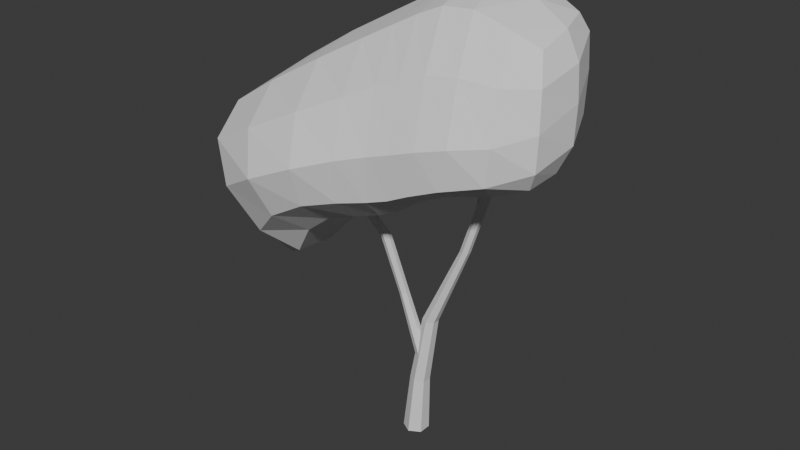 # Source: birch_tree.blend  (saved by Blender 4.1.5; exported with 4.5.12 LTS)
import bpy
from mathutils import Matrix  # noqa: F401  (used for matrix-valued properties, if any)

bpy.ops.wm.read_factory_settings(use_empty=True)
scene = bpy.context.scene
scene.name = 'Scene'

# ---- world
world_world = bpy.data.worlds.new('World'); scene.world = world_world
world_world.use_nodes = True; world_world.node_tree.nodes.clear()
_N = world_world.node_tree.nodes; _L = world_world.node_tree.links
n0 = _N.new('ShaderNodeOutputWorld'); n0.name = 'World Output'; n0.location = (300, 300)
n1 = _N.new('ShaderNodeBackground'); n1.name = 'Background'; n1.location = (10, 300)
n1.inputs[0].default_value = (0.05088, 0.05088, 0.05088, 1.0)
_L.new(n1.outputs[0], n0.inputs[0])
n0.is_active_output = True
world_world.color = (0.05088, 0.05088, 0.05088)
world_world.use_sun_shadow = False
world_world.sun_shadow_jitter_overblur = 0.0

# ---- meshes
me_cylinder = bpy.data.meshes.new('Cylinder')
me_cylinder.from_pydata([(0.0, 0.5, -0.5), (0.1715, 0.3769, 1.86), (0.433, 0.25, -0.5), (0.5017, 0.1885, 1.862), (0.433, -0.25, -0.5), (0.5017, -0.1885, 1.862), (0.0, -0.5, -0.5), (0.1715, -0.3769, 1.86), (-0.433, -0.25, -0.5), (-0.1624, -0.1885, 1.86), (-0.433, 0.25, -0.5), (-0.1624, 0.1885, 1.86), (0.904, 0.1489, 4.643), (0.6381, 0.2978, 4.643), (0.904, -0.1489, 4.643), (0.6381, -0.2978, 4.643), (0.3696, -0.1489, 4.644), (0.3696, 0.1489, 4.644), (2.304, 0.0969, 8.017), (2.135, 0.1938, 8.017), (2.304, -0.0969, 8.017), (2.135, -0.1938, 8.017), (1.964, -0.0969, 8.017), (1.964, 0.0969, 8.017), (3.267, 0.09116, 10.95), (3.109, 0.1823, 10.95), (3.267, -0.09116, 10.95), (3.109, -0.1823, 10.95), (2.95, -0.09116, 10.95), (2.95, 0.09116, 10.95), (3.872, 0.07144, 14.08), (3.749, 0.1429, 14.08), (3.872, -0.07144, 14.08), (3.749, -0.1429, 14.08), (3.625, -0.07144, 14.08), (3.625, 0.07144, 14.08), (0.0846, 0.09501, 2.774), (0.1314, -0.1721, 2.797), (0.2869, 0.2741, 2.82), (0.5169, 0.1778, 2.875), (0.5639, -0.0948, 2.898), (0.3591, -0.2683, 2.857), (-0.4809, -0.3127, 5.584), (-0.4528, -0.4916, 5.599), (-0.3383, -0.1919, 5.619), (-0.1716, -0.2498, 5.666), (-0.148, -0.4354, 5.673), (-0.2913, -0.5544, 5.64), (-0.8802, -0.8532, 8.064), (-0.8588, -1.038, 8.068), (-0.734, -0.7452, 8.095), (-0.5676, -0.7993, 8.141), (-0.5513, -0.9656, 8.156), (-0.6938, -1.087, 8.118), (-2.158, -1.461, 10.09), (-2.146, -1.603, 10.09), (-2.042, -1.372, 10.12), (-1.906, -1.425, 10.16), (-1.89, -1.566, 10.16), (-2.007, -1.655, 10.13), (2.446, 0.04562, 9.341), (2.467, -0.02483, 9.445), (2.545, 0.08254, 9.271), (2.665, 0.06275, 9.297), (2.683, 0.005338, 9.395), (2.586, -0.04008, 9.469), (2.02, 1.122, 10.58), (2.032, 1.068, 10.66), (2.099, 1.155, 10.52), (2.197, 1.135, 10.55), (2.212, 1.081, 10.63), (2.132, 1.048, 10.68), (2.048, 1.82, 11.76), (2.057, 1.758, 11.79), (2.104, 1.86, 11.74), (2.172, 1.838, 11.75), (2.183, 1.777, 11.78), (2.127, 1.737, 11.8)], [], [(0, 1, 3, 2), (2, 3, 5, 4), (4, 5, 7, 6), (6, 7, 9, 8), (5, 3, 12, 14), (8, 9, 11, 10), (10, 11, 1, 0), (0, 2, 4, 6, 8, 10), (15, 14, 20, 21), (11, 9, 16, 17), (3, 1, 13, 12), (7, 5, 14, 15), (1, 11, 17, 13), (9, 7, 15, 16), (20, 18, 24, 26), (12, 13, 19, 18), (13, 17, 23, 19), (16, 15, 21, 22), (14, 12, 18, 20), (17, 16, 22, 23), (24, 25, 31, 30), (23, 22, 28, 29), (21, 20, 26, 27), (18, 19, 25, 24), (19, 23, 29, 25), (22, 21, 27, 28), (30, 31, 35, 34, 33, 32), (25, 29, 35, 31), (28, 27, 33, 34), (26, 24, 30, 32), (29, 28, 34, 35), (27, 26, 32, 33), (39, 38, 44, 45), (44, 42, 48, 50), (36, 37, 43, 42), (37, 41, 47, 43), (40, 39, 45, 46), (38, 36, 42, 44), (41, 40, 46, 47), (48, 49, 55, 54), (47, 46, 52, 53), (45, 44, 50, 51), (42, 43, 49, 48), (43, 47, 53, 49), (46, 45, 51, 52), (54, 55, 59, 58, 57, 56), (49, 53, 59, 55), (52, 51, 57, 58), (50, 48, 54, 56), (53, 52, 58, 59), (51, 50, 56, 57), (60, 61, 67, 66), (61, 65, 71, 67), (64, 63, 69, 70), (62, 60, 66, 68), (65, 64, 70, 71), (63, 62, 68, 69), (70, 69, 75, 76), (68, 66, 72, 74), (71, 70, 76, 77), (69, 68, 74, 75), (66, 67, 73, 72), (67, 71, 77, 73), (72, 73, 77, 76, 75, 74)])
_uv = me_cylinder.uv_layers.new(name='UVMap')
_uv.uv.foreach_set('vector', [1.0, 0.5, 1.0, 1.0, 0.8333, 1.0, 0.8333, 0.5, 0.8333, 0.5, 0.8333, 1.0, 0.6667, 1.0, 0.6667, 0.5, 0.6667, 0.5, 0.6667, 1.0, 0.5, 1.0, 0.5, 0.5, 0.5, 0.5, 0.5, 1.0, 0.3333, 1.0, 0.3333, 0.5, 0.6667, 1.0, 0.8333, 1.0, 0.8333, 1.0, 0.6667, 1.0, 0.3333, 0.5, 0.3333, 1.0, 0.1667, 1.0, 0.1667, 0.5, 0.1667, 0.5, 0.1667, 1.0, -8.941e-08, 1.0, -8.941e-08, 0.5, 0.75, 0.49, 0.9578, 0.37, 0.9578, 0.13, 0.75, 0.01, 0.5422, 0.13, 0.5422, 0.37, 0.5, 1.0, 0.6667, 1.0, 0.6667, 1.0, 0.5, 1.0, 0.1667, 1.0, 0.3333, 1.0, 0.3333, 1.0, 0.1667, 1.0, 0.8333, 1.0, 1.0, 1.0, 1.0, 1.0, 0.8333, 1.0, 0.5, 1.0, 0.6667, 1.0, 0.6667, 1.0, 0.5, 1.0, -8.941e-08, 1.0, 0.1667, 1.0, 0.1667, 1.0, -8.941e-08, 1.0, 0.3333, 1.0, 0.5, 1.0, 0.5, 1.0, 0.3333, 1.0, 0.6667, 1.0, 0.8333, 1.0, 0.8333, 1.0, 0.6667, 1.0, 0.8333, 1.0, 1.0, 1.0, 1.0, 1.0, 0.8333, 1.0, -8.941e-08, 1.0, 0.1667, 1.0, 0.1667, 1.0, -8.941e-08, 1.0, 0.3333, 1.0, 0.5, 1.0, 0.5, 1.0, 0.3333, 1.0, 0.6667, 1.0, 0.8333, 1.0, 0.8333, 1.0, 0.6667, 1.0, 0.1667, 1.0, 0.3333, 1.0, 0.3333, 1.0, 0.1667, 1.0, 0.8333, 1.0, 1.0, 1.0, 1.0, 1.0, 0.8333, 1.0, 0.1667, 1.0, 0.3333, 1.0, 0.3333, 1.0, 0.1667, 1.0, 0.5, 1.0, 0.6667, 1.0, 0.6667, 1.0, 0.5, 1.0, 0.8333, 1.0, 1.0, 1.0, 1.0, 1.0, 0.8333, 1.0, -8.941e-08, 1.0, 0.1667, 1.0, 0.1667, 1.0, -8.941e-08, 1.0, 0.3333, 1.0, 0.5, 1.0, 0.5, 1.0, 0.3333, 1.0, 0.4578, 0.37, 0.25, 0.49, 0.04215, 0.37, 0.04215, 0.13, 0.25, 0.01, 0.4578, 0.13, -8.941e-08, 1.0, 0.1667, 1.0, 0.1667, 1.0, -8.941e-08, 1.0, 0.3333, 1.0, 0.5, 1.0, 0.5, 1.0, 0.3333, 1.0, 0.6667, 1.0, 0.8333, 1.0, 0.8333, 1.0, 0.6667, 1.0, 0.1667, 1.0, 0.3333, 1.0, 0.3333, 1.0, 0.1667, 1.0, 0.5, 1.0, 0.6667, 1.0, 0.6667, 1.0, 0.5, 1.0, 0.5, 1.0, 0.6667, 1.0, 0.6667, 1.0, 0.5, 1.0, 0.6667, 1.0, 0.8333, 1.0, 0.8333, 1.0, 0.6667, 1.0, 0.8333, 1.0, 1.0, 1.0, 1.0, 1.0, 0.8333, 1.0, -8.941e-08, 1.0, 0.1667, 1.0, 0.1667, 1.0, -8.941e-08, 1.0, 0.3333, 1.0, 0.5, 1.0, 0.5, 1.0, 0.3333, 1.0, 0.6667, 1.0, 0.8333, 1.0, 0.8333, 1.0, 0.6667, 1.0, 0.1667, 1.0, 0.3333, 1.0, 0.3333, 1.0, 0.1667, 1.0, 0.8333, 1.0, 1.0, 1.0, 1.0, 1.0, 0.8333, 1.0, 0.1667, 1.0, 0.3333, 1.0, 0.3333, 1.0, 0.1667, 1.0, 0.5, 1.0, 0.6667, 1.0, 0.6667, 1.0, 0.5, 1.0, 0.8333, 1.0, 1.0, 1.0, 1.0, 1.0, 0.8333, 1.0, -8.941e-08, 1.0, 0.1667, 1.0, 0.1667, 1.0, -8.941e-08, 1.0, 0.3333, 1.0, 0.5, 1.0, 0.5, 1.0, 0.3333, 1.0, 0.4578, 0.37, 0.25, 0.49, 0.04215, 0.37, 0.04215, 0.13, 0.25, 0.01, 0.4578, 0.13, -8.941e-08, 1.0, 0.1667, 1.0, 0.1667, 1.0, -8.941e-08, 1.0, 0.3333, 1.0, 0.5, 1.0, 0.5, 1.0, 0.3333, 1.0, 0.6667, 1.0, 0.8333, 1.0, 0.8333, 1.0, 0.6667, 1.0, 0.1667, 1.0, 0.3333, 1.0, 0.3333, 1.0, 0.1667, 1.0, 0.5, 1.0, 0.6667, 1.0, 0.6667, 1.0, 0.5, 1.0, 0.8333, 1.0, 1.0, 1.0, 1.0, 1.0, 0.8333, 1.0, -8.941e-08, 1.0, 0.1667, 1.0, 0.1667, 1.0, -8.941e-08, 1.0, 0.3333, 1.0, 0.5, 1.0, 0.5, 1.0, 0.3333, 1.0, 0.6667, 1.0, 0.8333, 1.0, 0.8333, 1.0, 0.6667, 1.0, 0.1667, 1.0, 0.3333, 1.0, 0.3333, 1.0, 0.1667, 1.0, 0.5, 1.0, 0.6667, 1.0, 0.6667, 1.0, 0.5, 1.0, 0.3333, 1.0, 0.5, 1.0, 0.5, 1.0, 0.3333, 1.0, 0.6667, 1.0, 0.8333, 1.0, 0.8333, 1.0, 0.6667, 1.0, 0.1667, 1.0, 0.3333, 1.0, 0.3333, 1.0, 0.1667, 1.0, 0.5, 1.0, 0.6667, 1.0, 0.6667, 1.0, 0.5, 1.0, 0.8333, 1.0, 1.0, 1.0, 1.0, 1.0, 0.8333, 1.0, -8.941e-08, 1.0, 0.1667, 1.0, 0.1667, 1.0, -8.941e-08, 1.0, 0.8333, 1.0, -8.941e-08, 1.0, 0.1667, 1.0, 0.3333, 1.0, 0.5, 1.0, 0.6667, 1.0])
me_cylinder.update()
me_cube_001 = bpy.data.meshes.new('Cube.001')
me_cube_001.from_pydata([(-1.686, -1.0, -1.0), (-1.988, -1.004, 1.243), (-2.379, 0.7364, -1.884), (-1.686, 1.0, 1.0), (2.001, -1.516, -1.735), (2.001, -1.516, 0.2653), (1.654, 0.7846, -1.885), (1.686, 1.0, 1.0), (-0.3622, 1.949, -0.921), (-0.144, 1.0, 1.0), (-0.2145, -0.8543, -0.7243), (0.2591, -1.061, 1.532), (-1.837, -1.002, 0.1213), (-1.951, 1.314, -0.3477), (1.686, 1.0, 0.0), (2.001, -1.516, -0.7347), (0.451, -1.662, -0.543), (-0.4094, 1.314, -0.3477)], [], [(12, 1, 3, 13), (17, 9, 7, 14), (14, 7, 5, 15), (16, 11, 1, 12), (8, 6, 4, 10), (9, 3, 1, 11), (7, 9, 11, 5), (2, 8, 10, 0), (15, 5, 11, 16), (13, 3, 9, 17), (2, 13, 17, 8), (4, 15, 16, 10), (10, 16, 12, 0), (6, 14, 15, 4), (8, 17, 14, 6), (0, 12, 13, 2)])
_uv = me_cube_001.uv_layers.new(name='UVMap')
_uv.uv.foreach_set('vector', [0.5, 0.0, 0.625, 0.0, 0.625, 0.25, 0.5, 0.25, 0.5, 0.3643, 0.625, 0.3643, 0.625, 0.5, 0.5, 0.5, 0.5, 0.5, 0.625, 0.5, 0.625, 0.75, 0.5, 0.75, 0.5, 0.8857, 0.625, 0.8857, 0.625, 1.0, 0.5, 1.0, 0.2393, 0.5, 0.375, 0.5, 0.375, 0.75, 0.2393, 0.75, 0.7607, 0.5, 0.875, 0.5, 0.875, 0.75, 0.7607, 0.75, 0.625, 0.5, 0.7607, 0.5, 0.7607, 0.75, 0.625, 0.75, 0.125, 0.5, 0.2393, 0.5, 0.2393, 0.75, 0.125, 0.75, 0.5, 0.75, 0.625, 0.75, 0.625, 0.8857, 0.5, 0.8857, 0.5, 0.25, 0.625, 0.25, 0.625, 0.3643, 0.5, 0.3643, 0.375, 0.25, 0.5, 0.25, 0.5, 0.3643, 0.375, 0.3643, 0.375, 0.75, 0.5, 0.75, 0.5, 0.8857, 0.375, 0.8857, 0.375, 0.8857, 0.5, 0.8857, 0.5, 1.0, 0.375, 1.0, 0.375, 0.5, 0.5, 0.5, 0.5, 0.75, 0.375, 0.75, 0.375, 0.3643, 0.5, 0.3643, 0.5, 0.5, 0.375, 0.5, 0.375, 0.0, 0.5, 0.0, 0.5, 0.25, 0.375, 0.25])
me_cube_001.update()
me_cube_002 = bpy.data.meshes.new('Cube.002')
me_cube_002.from_pydata([(-3.101, -1.25, -4.121), (-4.168, -1.475, -1.724), (-3.276, -0.2049, -3.776), (-3.723, -0.2475, -1.605), (1.616, -1.139, -1.562), (1.519, -0.8531, 0.3962), (1.445, 0.1799, -1.335), (1.3, 0.403, 0.6046), (0.3792, 0.3175, -1.398), (0.07384, 0.6712, 0.7569), (0.4142, -1.508, -1.888), (0.4713, -1.017, 0.8068), (-3.947, -1.799, -2.837), (-3.822, 0.005782, -2.568), (1.429, 0.5733, -0.2655), (1.784, -1.242, -0.6565), (0.8442, -2.082, -0.8584), (-0.003506, 1.161, -0.3897), (-1.157, 0.09406, -2.576), (-2.103, 0.05999, -3.161), (-1.27, -1.379, 0.133), (-2.89, -1.723, -0.8055), (-2.735, 0.1171, -0.758), (-1.502, 0.4695, -0.05624), (-2.195, -1.732, -3.207), (-1.118, -1.79, -2.595), (-2.345, 1.234, -2.008), (-1.403, 1.557, -1.733), (-0.8959, -2.481, -1.369), (-2.458, -2.743, -2.02), (-0.7848, 0.6151, 0.3925), (-0.3704, -1.602, -2.33), (-0.8314, 1.408, -1.116), (-0.471, 0.2068, -1.981), (-0.4297, -1.152, 0.5969), (-0.01806, -2.269, -1.102), (-3.216, -0.6982, -4.135), (-4.245, -1.735, -2.141), (-4.034, -0.8503, -1.666), (-3.62, -0.05089, -3.293), (-2.794, -0.02802, -3.548), (0.7786, 0.6078, 0.7537), (1.472, 0.4436, -0.9206), (1.631, -0.4805, -1.523), (1.498, -0.2211, 0.5483), (1.78, -1.276, -1.228), (1.133, -1.393, -1.721), (-3.751, -1.675, -1.348), (0.991, 0.3213, -1.367), (-0.4383, 0.6559, 0.6079), (-0.06316, -1.552, -2.111), (1.103, -0.9948, 0.6125), (0.2419, -0.122, 1.012), (0.3846, -0.608, -1.776), (0.6505, -2.021, -1.565), (0.1973, 0.9141, -0.9324), (-3.453, -1.553, -3.704), (-3.785, -0.0519, -1.97), (1.394, 0.5679, 0.3024), (1.702, -1.108, -0.05221), (0.7377, -1.717, 0.06572), (-0.03266, 1.097, 0.2255), (-0.5045, 1.282, -0.7169), (1.388, -1.814, -0.7756), (-3.319, -2.443, -2.501), (1.807, -0.308, -0.4491), (0.729, 1.008, -0.2349), (-4.124, -0.9099, -2.821), (-0.8086, 0.1409, -2.3), (-1.559, 0.0809, -2.841), (-0.7877, -1.243, 0.4023), (-1.996, -1.58, -0.2827), (-3.292, -0.03327, -1.225), (-2.092, 0.2974, -0.363), (-2.686, -1.491, -3.854), (-1.646, -1.823, -2.785), (-3.123, 0.7393, -2.259), (-1.781, 1.487, -1.87), (-0.3998, -2.342, -1.215), (-1.605, -2.685, -1.63), (-0.9776, -2.351, -2.118), (-2.294, -2.443, -2.71), (-2.186, 0.8666, -2.676), (-1.263, 1.059, -2.285), (-2.54, 0.9067, -1.294), (-1.49, 1.27, -0.8675), (-2.119, -0.8545, -3.356), (-1.147, -0.9246, -2.713), (-1.432, -0.4727, 0.3046), (-2.882, -0.8168, -0.5938), (-1.036, -2.11, -0.5182), (-2.704, -2.445, -1.329), (-1.094, 0.5659, 0.1804), (-0.698, -1.695, -2.475), (-1.108, 1.513, -1.476), (-0.1018, 0.2675, -1.632), (-0.04163, -1.066, 0.7719), (0.3745, -2.205, -0.9749), (-0.1568, -1.889, -0.1385), (-0.6436, -0.2491, 0.7631), (-0.1609, -2.154, -1.904), (-0.6482, 1.007, -1.629), (-0.8668, 1.235, -0.3467), (-0.429, -0.7427, -2.285), (-4.228, -0.8995, -2.166), (0.7093, 0.974, 0.3515), (1.744, -0.2614, 0.1148), (-3.655, -2.263, -1.812), (1.071, -0.5503, -1.69), (-3.568, -0.8496, -1.147), (0.9316, -0.1595, 0.8617), (-0.09474, -0.6658, -2.0), (1.299, -1.555, -0.01518), (-0.54, 1.169, -0.03497), (-0.2928, 0.9603, -1.227), (1.295, -1.8, -1.394), (-2.934, -2.124, -3.307), (1.827, -0.3913, -1.072), (0.8556, 0.825, -0.8557), (-3.734, -0.7959, -3.651), (-0.5142, -2.233, -2.009), (-1.603, -2.473, -2.315), (-2.985, 0.5127, -2.953), (-1.627, 1.025, -2.481), (-3.175, 0.5392, -1.633), (-1.961, 1.145, -1.06), (-2.672, -0.74, -3.917), (-1.602, -0.9276, -2.954), (-0.9782, -0.3415, 0.5667), (-2.11, -0.6635, -0.09051), (-0.5364, -1.969, -0.2953), (-1.777, -2.33, -0.872), (0.2473, -1.812, 0.00739), (-0.2759, -0.163, 0.9458), (0.1812, -2.106, -1.747), (-0.9556, 1.044, -1.999), (-1.149, 1.284, -0.6324), (-0.7625, -0.8458, -2.514)], [], [(12, 37, 104, 67), (37, 1, 38, 104), (104, 38, 3, 57), (67, 104, 57, 13), (17, 61, 105, 66), (61, 9, 41, 105), (105, 41, 7, 58), (66, 105, 58, 14), (14, 58, 106, 65), (58, 7, 44, 106), (106, 44, 5, 59), (65, 106, 59, 15), (29, 91, 107, 64), (91, 21, 47, 107), (107, 47, 1, 37), (64, 107, 37, 12), (8, 48, 108, 53), (48, 6, 43, 108), (108, 43, 4, 46), (53, 108, 46, 10), (22, 72, 109, 89), (72, 3, 38, 109), (109, 38, 1, 47), (89, 109, 47, 21), (7, 41, 110, 44), (41, 9, 52, 110), (110, 52, 11, 51), (44, 110, 51, 5), (33, 95, 111, 103), (95, 8, 53, 111), (111, 53, 10, 50), (103, 111, 50, 31), (15, 59, 112, 63), (59, 5, 51, 112), (112, 51, 11, 60), (63, 112, 60, 16), (32, 102, 113, 62), (102, 30, 49, 113), (113, 49, 9, 61), (62, 113, 61, 17), (33, 101, 114, 95), (101, 32, 62, 114), (114, 62, 17, 55), (95, 114, 55, 8), (4, 45, 115, 46), (45, 15, 63, 115), (115, 63, 16, 54), (46, 115, 54, 10), (24, 81, 116, 74), (81, 29, 64, 116), (116, 64, 12, 56), (74, 116, 56, 0), (6, 42, 117, 43), (42, 14, 65, 117), (117, 65, 15, 45), (43, 117, 45, 4), (8, 55, 118, 48), (55, 17, 66, 118), (118, 66, 14, 42), (48, 118, 42, 6), (0, 56, 119, 36), (56, 12, 67, 119), (119, 67, 13, 39), (36, 119, 39, 2), (31, 100, 120, 93), (100, 35, 78, 120), (120, 78, 28, 80), (93, 120, 80, 25), (25, 80, 121, 75), (80, 28, 79, 121), (121, 79, 29, 81), (75, 121, 81, 24), (2, 39, 122, 40), (39, 13, 76, 122), (122, 76, 26, 82), (40, 122, 82, 19), (19, 82, 123, 69), (82, 26, 77, 123), (123, 77, 27, 83), (69, 123, 83, 18), (13, 57, 124, 76), (57, 3, 72, 124), (124, 72, 22, 84), (76, 124, 84, 26), (26, 84, 125, 77), (84, 22, 73, 125), (125, 73, 23, 85), (77, 125, 85, 27), (2, 40, 126, 36), (40, 19, 86, 126), (126, 86, 24, 74), (36, 126, 74, 0), (19, 69, 127, 86), (69, 18, 87, 127), (127, 87, 25, 75), (86, 127, 75, 24), (30, 92, 128, 99), (92, 23, 88, 128), (128, 88, 20, 70), (99, 128, 70, 34), (23, 73, 129, 88), (73, 22, 89, 129), (129, 89, 21, 71), (88, 129, 71, 20), (35, 98, 130, 78), (98, 34, 70, 130), (130, 70, 20, 90), (78, 130, 90, 28), (28, 90, 131, 79), (90, 20, 71, 131), (131, 71, 21, 91), (79, 131, 91, 29), (16, 60, 132, 97), (60, 11, 96, 132), (132, 96, 34, 98), (97, 132, 98, 35), (9, 49, 133, 52), (49, 30, 99, 133), (133, 99, 34, 96), (52, 133, 96, 11), (10, 54, 134, 50), (54, 16, 97, 134), (134, 97, 35, 100), (50, 134, 100, 31), (18, 83, 135, 68), (83, 27, 94, 135), (135, 94, 32, 101), (68, 135, 101, 33), (27, 85, 136, 94), (85, 23, 92, 136), (136, 92, 30, 102), (94, 136, 102, 32), (18, 68, 137, 87), (68, 33, 103, 137), (137, 103, 31, 93), (87, 137, 93, 25)])
_uv = me_cube_002.uv_layers.new(name='UVMap')
_uv.uv.foreach_set('vector', [0.5, 0.0, 0.5625, 0.0, 0.5625, 0.1215, 0.5, 0.1208, 0.5625, 0.0, 0.625, 0.0, 0.625, 0.125, 0.5625, 0.1215, 0.5625, 0.1215, 0.625, 0.125, 0.625, 0.25, 0.5625, 0.219, 0.5, 0.1208, 0.5625, 0.1215, 0.5625, 0.219, 0.5, 0.2162, 0.5, 0.3842, 0.5625, 0.3825, 0.5625, 0.4362, 0.5, 0.437, 0.5625, 0.3825, 0.625, 0.3643, 0.625, 0.4322, 0.5625, 0.4362, 0.5625, 0.4362, 0.625, 0.4322, 0.625, 0.5, 0.5625, 0.5175, 0.5, 0.437, 0.5625, 0.4362, 0.5625, 0.5175, 0.5, 0.5191, 0.5, 0.5191, 0.5625, 0.5175, 0.5626, 0.625, 0.5, 0.625, 0.5625, 0.5175, 0.625, 0.5, 0.6265, 0.625, 0.5626, 0.625, 0.5626, 0.625, 0.6265, 0.625, 0.625, 0.75, 0.5625, 0.7325, 0.5, 0.625, 0.5626, 0.625, 0.5625, 0.7325, 0.5, 0.7309, 0.5, 0.9544, 0.5625, 0.9543, 0.5625, 0.9766, 0.5, 0.9766, 0.5625, 0.9543, 0.625, 0.9529, 0.625, 0.9764, 0.5625, 0.9766, 0.5625, 0.9766, 0.625, 0.9764, 0.625, 1.0, 0.5625, 1.0, 0.5, 0.9766, 0.5625, 0.9766, 0.5625, 1.0, 0.5, 1.0, 0.2393, 0.5, 0.3072, 0.5, 0.3087, 0.625, 0.2559, 0.625, 0.3072, 0.5, 0.375, 0.5, 0.3735, 0.625, 0.3087, 0.625, 0.3087, 0.625, 0.3735, 0.625, 0.375, 0.75, 0.3072, 0.75, 0.2559, 0.625, 0.3087, 0.625, 0.3072, 0.75, 0.2393, 0.75, 0.8279, 0.5, 0.8514, 0.5, 0.8516, 0.625, 0.8291, 0.625, 0.8514, 0.5, 0.875, 0.5, 0.875, 0.625, 0.8516, 0.625, 0.8516, 0.625, 0.875, 0.625, 0.875, 0.75, 0.8514, 0.75, 0.8291, 0.625, 0.8516, 0.625, 0.8514, 0.75, 0.8279, 0.75, 0.625, 0.5, 0.6928, 0.5, 0.6913, 0.625, 0.6265, 0.625, 0.6928, 0.5, 0.7607, 0.5, 0.7441, 0.625, 0.6913, 0.625, 0.6913, 0.625, 0.7441, 0.625, 0.7607, 0.75, 0.6928, 0.75, 0.6265, 0.625, 0.6913, 0.625, 0.6928, 0.75, 0.625, 0.75, 0.2229, 0.5, 0.2311, 0.5, 0.2328, 0.625, 0.2234, 0.625, 0.2311, 0.5, 0.2393, 0.5, 0.2559, 0.625, 0.2328, 0.625, 0.2328, 0.625, 0.2559, 0.625, 0.2393, 0.75, 0.2311, 0.75, 0.2234, 0.625, 0.2328, 0.625, 0.2311, 0.75, 0.2229, 0.75, 0.5, 0.7309, 0.5625, 0.7325, 0.5625, 0.8138, 0.5, 0.813, 0.5625, 0.7325, 0.625, 0.75, 0.625, 0.8178, 0.5625, 0.8138, 0.5625, 0.8138, 0.625, 0.8178, 0.625, 0.8857, 0.5625, 0.8675, 0.5, 0.813, 0.5625, 0.8138, 0.5625, 0.8675, 0.5, 0.8658, 0.5, 0.3485, 0.5625, 0.3485, 0.5625, 0.3582, 0.5, 0.3587, 0.5625, 0.3485, 0.625, 0.3479, 0.625, 0.3561, 0.5625, 0.3582, 0.5625, 0.3582, 0.625, 0.3561, 0.625, 0.3643, 0.5625, 0.3825, 0.5, 0.3587, 0.5625, 0.3582, 0.5625, 0.3825, 0.5, 0.3842, 0.375, 0.3479, 0.4375, 0.3485, 0.4375, 0.3582, 0.375, 0.3561, 0.4375, 0.3485, 0.5, 0.3485, 0.5, 0.3587, 0.4375, 0.3582, 0.4375, 0.3582, 0.5, 0.3587, 0.5, 0.3842, 0.4375, 0.3825, 0.375, 0.3561, 0.4375, 0.3582, 0.4375, 0.3825, 0.375, 0.3643, 0.375, 0.75, 0.4375, 0.7325, 0.4375, 0.8138, 0.375, 0.8178, 0.4375, 0.7325, 0.5, 0.7309, 0.5, 0.813, 0.4375, 0.8138, 0.4375, 0.8138, 0.5, 0.813, 0.5, 0.8658, 0.4375, 0.8675, 0.375, 0.8178, 0.4375, 0.8138, 0.4375, 0.8675, 0.375, 0.8857, 0.375, 0.9529, 0.4375, 0.9543, 0.4375, 0.9766, 0.375, 0.9764, 0.4375, 0.9543, 0.5, 0.9544, 0.5, 0.9766, 0.4375, 0.9766, 0.4375, 0.9766, 0.5, 0.9766, 0.5, 1.0, 0.4375, 1.0, 0.375, 0.9764, 0.4375, 0.9766, 0.4375, 1.0, 0.375, 1.0, 0.375, 0.5, 0.4375, 0.5175, 0.4374, 0.625, 0.3735, 0.625, 0.4375, 0.5175, 0.5, 0.5191, 0.5, 0.625, 0.4374, 0.625, 0.4374, 0.625, 0.5, 0.625, 0.5, 0.7309, 0.4375, 0.7325, 0.3735, 0.625, 0.4374, 0.625, 0.4375, 0.7325, 0.375, 0.75, 0.375, 0.3643, 0.4375, 0.3825, 0.4375, 0.4362, 0.375, 0.4322, 0.4375, 0.3825, 0.5, 0.3842, 0.5, 0.437, 0.4375, 0.4362, 0.4375, 0.4362, 0.5, 0.437, 0.5, 0.5191, 0.4375, 0.5175, 0.375, 0.4322, 0.4375, 0.4362, 0.4375, 0.5175, 0.375, 0.5, 0.375, 0.0, 0.4375, 0.0, 0.4375, 0.1215, 0.375, 0.125, 0.4375, 0.0, 0.5, 0.0, 0.5, 0.1208, 0.4375, 0.1215, 0.4375, 0.1215, 0.5, 0.1208, 0.5, 0.2162, 0.4375, 0.219, 0.375, 0.125, 0.4375, 0.1215, 0.4375, 0.219, 0.375, 0.25, 0.375, 0.9021, 0.4375, 0.9015, 0.4375, 0.9088, 0.375, 0.9084, 0.4375, 0.9015, 0.5, 0.9015, 0.5, 0.9089, 0.4375, 0.9088, 0.4375, 0.9088, 0.5, 0.9089, 0.5, 0.919, 0.4375, 0.9187, 0.375, 0.9084, 0.4375, 0.9088, 0.4375, 0.9187, 0.375, 0.9148, 0.375, 0.9148, 0.4375, 0.9187, 0.4375, 0.9344, 0.375, 0.9338, 0.4375, 0.9187, 0.5, 0.919, 0.5, 0.9346, 0.4375, 0.9344, 0.4375, 0.9344, 0.5, 0.9346, 0.5, 0.9544, 0.4375, 0.9543, 0.375, 0.9338, 0.4375, 0.9344, 0.4375, 0.9543, 0.375, 0.9529, 0.375, 0.25, 0.4375, 0.219, 0.4375, 0.2699, 0.375, 0.2736, 0.4375, 0.219, 0.5, 0.2162, 0.5, 0.2691, 0.4375, 0.2699, 0.4375, 0.2699, 0.5, 0.2691, 0.5, 0.2956, 0.4375, 0.2957, 0.375, 0.2736, 0.4375, 0.2699, 0.4375, 0.2957, 0.375, 0.2971, 0.375, 0.2971, 0.4375, 0.2957, 0.4375, 0.3156, 0.375, 0.3162, 0.4375, 0.2957, 0.5, 0.2956, 0.5, 0.3154, 0.4375, 0.3156, 0.4375, 0.3156, 0.5, 0.3154, 0.5, 0.331, 0.4375, 0.3313, 0.375, 0.3162, 0.4375, 0.3156, 0.4375, 0.3313, 0.375, 0.3352, 0.5, 0.2162, 0.5625, 0.219, 0.5625, 0.2699, 0.5, 0.2691, 0.5625, 0.219, 0.625, 0.25, 0.625, 0.2736, 0.5625, 0.2699, 0.5625, 0.2699, 0.625, 0.2736, 0.625, 0.2971, 0.5625, 0.2957, 0.5, 0.2691, 0.5625, 0.2699, 0.5625, 0.2957, 0.5, 0.2956, 0.5, 0.2956, 0.5625, 0.2957, 0.5625, 0.3156, 0.5, 0.3154, 0.5625, 0.2957, 0.625, 0.2971, 0.625, 0.3162, 0.5625, 0.3156, 0.5625, 0.3156, 0.625, 0.3162, 0.625, 0.3352, 0.5625, 0.3313, 0.5, 0.3154, 0.5625, 0.3156, 0.5625, 0.3313, 0.5, 0.331, 0.125, 0.5, 0.1486, 0.5, 0.1484, 0.625, 0.125, 0.625, 0.1486, 0.5, 0.1721, 0.5, 0.1709, 0.625, 0.1484, 0.625, 0.1484, 0.625, 0.1709, 0.625, 0.1721, 0.75, 0.1486, 0.75, 0.125, 0.625, 0.1484, 0.625, 0.1486, 0.75, 0.125, 0.75, 0.1721, 0.5, 0.1912, 0.5, 0.1907, 0.625, 0.1709, 0.625, 0.1912, 0.5, 0.2102, 0.5, 0.2067, 0.625, 0.1907, 0.625, 0.1907, 0.625, 0.2067, 0.625, 0.2102, 0.75, 0.1912, 0.75, 0.1709, 0.625, 0.1907, 0.625, 0.1912, 0.75, 0.1721, 0.75, 0.7771, 0.5, 0.7834, 0.5, 0.7837, 0.625, 0.7766, 0.625, 0.7834, 0.5, 0.7898, 0.5, 0.7933, 0.625, 0.7837, 0.625, 0.7837, 0.625, 0.7933, 0.625, 0.7898, 0.75, 0.7834, 0.75, 0.7766, 0.625, 0.7837, 0.625, 0.7834, 0.75, 0.7771, 0.75, 0.7898, 0.5, 0.8088, 0.5, 0.8093, 0.625, 0.7933, 0.625, 0.8088, 0.5, 0.8279, 0.5, 0.8291, 0.625, 0.8093, 0.625, 0.8093, 0.625, 0.8291, 0.625, 0.8279, 0.75, 0.8088, 0.75, 0.7933, 0.625, 0.8093, 0.625, 0.8088, 0.75, 0.7898, 0.75, 0.5, 0.9015, 0.5625, 0.9015, 0.5625, 0.9088, 0.5, 0.9089, 0.5625, 0.9015, 0.625, 0.9021, 0.625, 0.9084, 0.5625, 0.9088, 0.5625, 0.9088, 0.625, 0.9084, 0.625, 0.9148, 0.5625, 0.9187, 0.5, 0.9089, 0.5625, 0.9088, 0.5625, 0.9187, 0.5, 0.919, 0.5, 0.919, 0.5625, 0.9187, 0.5625, 0.9344, 0.5, 0.9346, 0.5625, 0.9187, 0.625, 0.9148, 0.625, 0.9338, 0.5625, 0.9344, 0.5625, 0.9344, 0.625, 0.9338, 0.625, 0.9529, 0.5625, 0.9543, 0.5, 0.9346, 0.5625, 0.9344, 0.5625, 0.9543, 0.5, 0.9544, 0.5, 0.8658, 0.5625, 0.8675, 0.5625, 0.8918, 0.5, 0.8913, 0.5625, 0.8675, 0.625, 0.8857, 0.625, 0.8939, 0.5625, 0.8918, 0.5625, 0.8918, 0.625, 0.8939, 0.625, 0.9021, 0.5625, 0.9015, 0.5, 0.8913, 0.5625, 0.8918, 0.5625, 0.9015, 0.5, 0.9015, 0.7607, 0.5, 0.7689, 0.5, 0.7672, 0.625, 0.7441, 0.625, 0.7689, 0.5, 0.7771, 0.5, 0.7766, 0.625, 0.7672, 0.625, 0.7672, 0.625, 0.7766, 0.625, 0.7771, 0.75, 0.7689, 0.75, 0.7441, 0.625, 0.7672, 0.625, 0.7689, 0.75, 0.7607, 0.75, 0.375, 0.8857, 0.4375, 0.8675, 0.4375, 0.8918, 0.375, 0.8939, 0.4375, 0.8675, 0.5, 0.8658, 0.5, 0.8913, 0.4375, 0.8918, 0.4375, 0.8918, 0.5, 0.8913, 0.5, 0.9015, 0.4375, 0.9015, 0.375, 0.8939, 0.4375, 0.8918, 0.4375, 0.9015, 0.375, 0.9021, 0.375, 0.3352, 0.4375, 0.3313, 0.4375, 0.3412, 0.375, 0.3416, 0.4375, 0.3313, 0.5, 0.331, 0.5, 0.3411, 0.4375, 0.3412, 0.4375, 0.3412, 0.5, 0.3411, 0.5, 0.3485, 0.4375, 0.3485, 0.375, 0.3416, 0.4375, 0.3412, 0.4375, 0.3485, 0.375, 0.3479, 0.5, 0.331, 0.5625, 0.3313, 0.5625, 0.3412, 0.5, 0.3411, 0.5625, 0.3313, 0.625, 0.3352, 0.625, 0.3416, 0.5625, 0.3412, 0.5625, 0.3412, 0.625, 0.3416, 0.625, 0.3479, 0.5625, 0.3485, 0.5, 0.3411, 0.5625, 0.3412, 0.5625, 0.3485, 0.5, 0.3485, 0.2102, 0.5, 0.2166, 0.5, 0.2163, 0.625, 0.2067, 0.625, 0.2166, 0.5, 0.2229, 0.5, 0.2234, 0.625, 0.2163, 0.625, 0.2163, 0.625, 0.2234, 0.625, 0.2229, 0.75, 0.2166, 0.75, 0.2067, 0.625, 0.2163, 0.625, 0.2166, 0.75, 0.2102, 0.75])
me_cube_002.update()

# ---- objects
ob_birch = bpy.data.objects.new('Birch', me_cylinder)
ob_cube = bpy.data.objects.new('Cube', me_cube_001)
ob_cube_001 = bpy.data.objects.new('Cube.001', me_cube_002)

# ---- transforms, parenting, visibility, modifiers, constraints
ob_birch.location = (0.0, 0.0, 0.5)
ob_cube.location = (2.146, 1.808, 12.26)
_m = ob_cube.modifiers.new('Subdivision', 'SUBSURF')
ob_cube_001.location = (2.422, 0.4732, 16.1)
ob_cube_001.scale = (2.146, 2.146, 2.146)

# ---- collection membership
scene.collection.objects.link(ob_birch)
scene.collection.objects.link(ob_cube)
scene.collection.objects.link(ob_cube_001)

# ---- scene / render settings (as saved in the file)
scene.frame_start = 1; scene.frame_end = 250; scene.frame_set(1)
scene.render.engine = 'BLENDER_EEVEE_NEXT'
scene.cycles.sampling_pattern = 'TABULATED_SOBOL'
bpy.context.view_layer.update()

# ---- added for rendering (the .blend has no active camera and no usable light): camera, sun
cam_auto = bpy.data.cameras.new('AutoCamera')
cam_auto.lens = 50.0
cam_auto.sensor_width = 36.0
cam_auto.clip_end = 1000.0
ob_auto_camera = bpy.data.objects.new('AutoCamera', cam_auto)
scene.collection.objects.link(ob_auto_camera)
ob_auto_camera.location = (22.2778, -27.7401, 27.0969)
ob_auto_camera.rotation_euler = (1.09748, -7.21219e-08, 0.694738)
scene.camera = ob_auto_camera
light_auto_sun = bpy.data.lights.new('AutoSun', 'SUN')
light_auto_sun.energy = 3.0
light_auto_sun.angle = 0.0523599
ob_auto_sun = bpy.data.objects.new('AutoSun', light_auto_sun)
scene.collection.objects.link(ob_auto_sun)
ob_auto_sun.rotation_euler = (0.872665, 0.174533, 0.523599)
bpy.context.view_layer.update()
